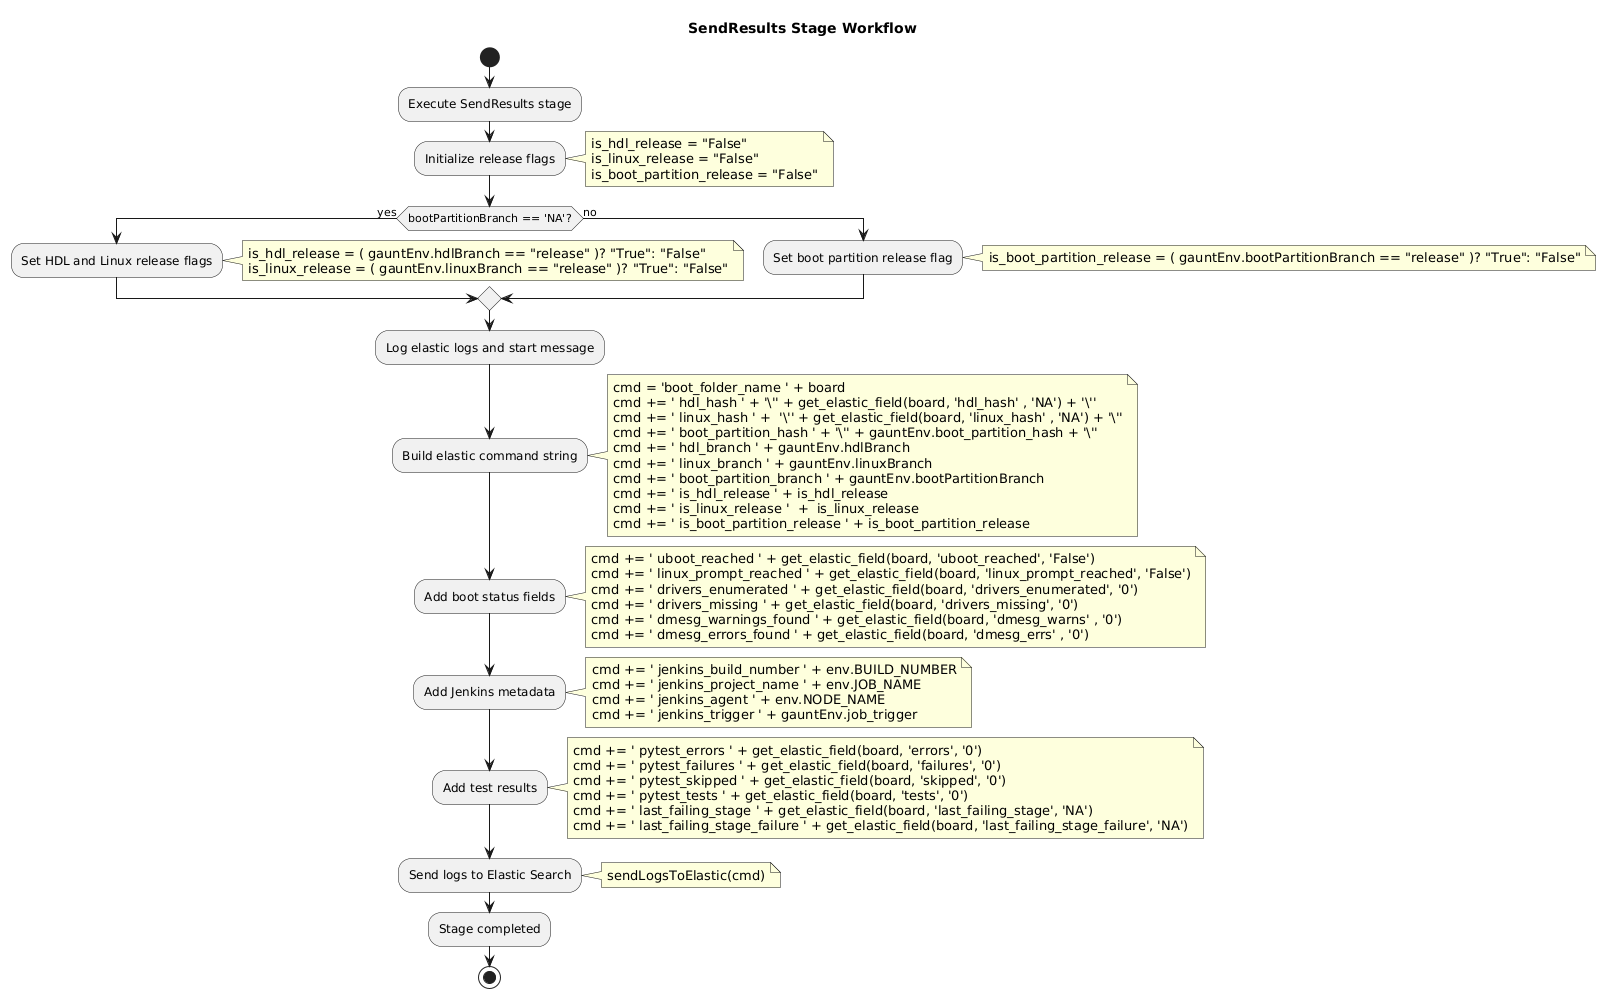

The diagram above was rendered by PlantUML. Its source (embedded in the PNG):
@startuml SendResults Workflow
start
title SendResults Stage Workflow
:Execute SendResults stage;
:Initialize release flags;
note right
is_hdl_release = "False"
is_linux_release = "False"
is_boot_partition_release = "False"
end note

if (bootPartitionBranch == 'NA'?) then (yes)
  :Set HDL and Linux release flags;
  note right
  is_hdl_release = ( gauntEnv.hdlBranch == "release" )? "True": "False"
  is_linux_release = ( gauntEnv.linuxBranch == "release" )? "True": "False"
  end note
else (no)
  :Set boot partition release flag;
  note right
  is_boot_partition_release = ( gauntEnv.bootPartitionBranch == "release" )? "True": "False"
  end note
endif

:Log elastic logs and start message;
:Build elastic command string;
note right
cmd = 'boot_folder_name ' + board
cmd += ' hdl_hash ' + '\'' + get_elastic_field(board, 'hdl_hash' , 'NA') + '\''
cmd += ' linux_hash ' +  '\'' + get_elastic_field(board, 'linux_hash' , 'NA') + '\''
cmd += ' boot_partition_hash ' + '\'' + gauntEnv.boot_partition_hash + '\''
cmd += ' hdl_branch ' + gauntEnv.hdlBranch
cmd += ' linux_branch ' + gauntEnv.linuxBranch
cmd += ' boot_partition_branch ' + gauntEnv.bootPartitionBranch
cmd += ' is_hdl_release ' + is_hdl_release
cmd += ' is_linux_release '  +  is_linux_release
cmd += ' is_boot_partition_release ' + is_boot_partition_release
end note

:Add boot status fields;
note right
cmd += ' uboot_reached ' + get_elastic_field(board, 'uboot_reached', 'False')
cmd += ' linux_prompt_reached ' + get_elastic_field(board, 'linux_prompt_reached', 'False')
cmd += ' drivers_enumerated ' + get_elastic_field(board, 'drivers_enumerated', '0')
cmd += ' drivers_missing ' + get_elastic_field(board, 'drivers_missing', '0')
cmd += ' dmesg_warnings_found ' + get_elastic_field(board, 'dmesg_warns' , '0')
cmd += ' dmesg_errors_found ' + get_elastic_field(board, 'dmesg_errs' , '0')
end note

:Add Jenkins metadata;
note right
cmd += ' jenkins_build_number ' + env.BUILD_NUMBER
cmd += ' jenkins_project_name ' + env.JOB_NAME
cmd += ' jenkins_agent ' + env.NODE_NAME
cmd += ' jenkins_trigger ' + gauntEnv.job_trigger
end note

:Add test results;
note right
cmd += ' pytest_errors ' + get_elastic_field(board, 'errors', '0')
cmd += ' pytest_failures ' + get_elastic_field(board, 'failures', '0')
cmd += ' pytest_skipped ' + get_elastic_field(board, 'skipped', '0')
cmd += ' pytest_tests ' + get_elastic_field(board, 'tests', '0')
cmd += ' last_failing_stage ' + get_elastic_field(board, 'last_failing_stage', 'NA')
cmd += ' last_failing_stage_failure ' + get_elastic_field(board, 'last_failing_stage_failure', 'NA')
end note

:Send logs to Elastic Search;
note right: sendLogsToElastic(cmd)
:Stage completed;
stop
@enduml